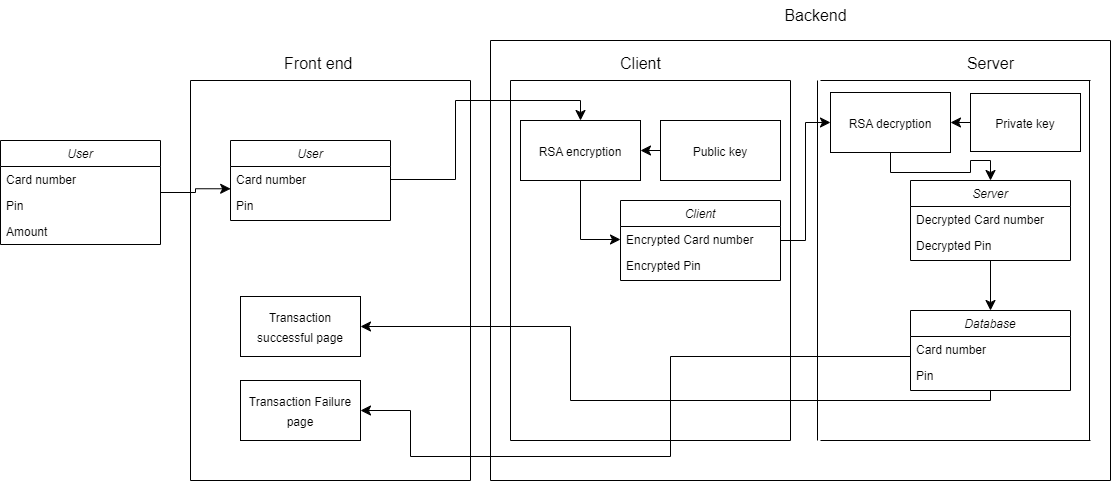

The diagram above was exported from draw.io. Its source (the exported page's mxGraphModel, read from the mxfile embedded in the PNG):
<mxGraphModel dx="1100" dy="1779" grid="1" gridSize="10" guides="1" tooltips="1" connect="1" arrows="1" fold="1" page="1" pageScale="1" pageWidth="827" pageHeight="1169" math="0" shadow="0">
  <root>
    <mxCell id="WIyWlLk6GJQsqaUBKTNV-0" />
    <mxCell id="WIyWlLk6GJQsqaUBKTNV-1" parent="WIyWlLk6GJQsqaUBKTNV-0" />
    <mxCell id="zkfFHV4jXpPFQw0GAbJ--0" value="User" style="swimlane;fontStyle=2;align=center;verticalAlign=top;childLayout=stackLayout;horizontal=1;startSize=26;horizontalStack=0;resizeParent=1;resizeLast=0;collapsible=1;marginBottom=0;rounded=0;shadow=0;strokeWidth=1;" parent="WIyWlLk6GJQsqaUBKTNV-1" vertex="1">
      <mxGeometry x="10" y="100" width="160" height="104" as="geometry">
        <mxRectangle x="230" y="140" width="160" height="26" as="alternateBounds" />
      </mxGeometry>
    </mxCell>
    <mxCell id="zkfFHV4jXpPFQw0GAbJ--1" value="Card number" style="text;align=left;verticalAlign=top;spacingLeft=4;spacingRight=4;overflow=hidden;rotatable=0;points=[[0,0.5],[1,0.5]];portConstraint=eastwest;" parent="zkfFHV4jXpPFQw0GAbJ--0" vertex="1">
      <mxGeometry y="26" width="160" height="26" as="geometry" />
    </mxCell>
    <mxCell id="zkfFHV4jXpPFQw0GAbJ--2" value="Pin " style="text;align=left;verticalAlign=top;spacingLeft=4;spacingRight=4;overflow=hidden;rotatable=0;points=[[0,0.5],[1,0.5]];portConstraint=eastwest;rounded=0;shadow=0;html=0;" parent="zkfFHV4jXpPFQw0GAbJ--0" vertex="1">
      <mxGeometry y="52" width="160" height="26" as="geometry" />
    </mxCell>
    <mxCell id="zkfFHV4jXpPFQw0GAbJ--3" value="Amount" style="text;align=left;verticalAlign=top;spacingLeft=4;spacingRight=4;overflow=hidden;rotatable=0;points=[[0,0.5],[1,0.5]];portConstraint=eastwest;rounded=0;shadow=0;html=0;" parent="zkfFHV4jXpPFQw0GAbJ--0" vertex="1">
      <mxGeometry y="78" width="160" height="26" as="geometry" />
    </mxCell>
    <mxCell id="yK0l1oTS_lkT38U6C2lF-2" value="User" style="swimlane;fontStyle=2;align=center;verticalAlign=top;childLayout=stackLayout;horizontal=1;startSize=26;horizontalStack=0;resizeParent=1;resizeLast=0;collapsible=1;marginBottom=0;rounded=0;shadow=0;strokeWidth=1;" parent="WIyWlLk6GJQsqaUBKTNV-1" vertex="1">
      <mxGeometry x="240" y="100" width="160" height="80" as="geometry">
        <mxRectangle x="230" y="140" width="160" height="26" as="alternateBounds" />
      </mxGeometry>
    </mxCell>
    <mxCell id="yK0l1oTS_lkT38U6C2lF-3" value="Card number" style="text;align=left;verticalAlign=top;spacingLeft=4;spacingRight=4;overflow=hidden;rotatable=0;points=[[0,0.5],[1,0.5]];portConstraint=eastwest;" parent="yK0l1oTS_lkT38U6C2lF-2" vertex="1">
      <mxGeometry y="26" width="160" height="26" as="geometry" />
    </mxCell>
    <mxCell id="yK0l1oTS_lkT38U6C2lF-4" value="Pin " style="text;align=left;verticalAlign=top;spacingLeft=4;spacingRight=4;overflow=hidden;rotatable=0;points=[[0,0.5],[1,0.5]];portConstraint=eastwest;rounded=0;shadow=0;html=0;" parent="yK0l1oTS_lkT38U6C2lF-2" vertex="1">
      <mxGeometry y="52" width="160" height="26" as="geometry" />
    </mxCell>
    <mxCell id="yK0l1oTS_lkT38U6C2lF-57" style="edgeStyle=orthogonalEdgeStyle;rounded=0;orthogonalLoop=1;jettySize=auto;html=1;entryX=0;entryY=0.5;entryDx=0;entryDy=0;fontSize=12;startSize=8;endSize=8;" parent="WIyWlLk6GJQsqaUBKTNV-1" source="yK0l1oTS_lkT38U6C2lF-7" target="yK0l1oTS_lkT38U6C2lF-55" edge="1">
      <mxGeometry relative="1" as="geometry" />
    </mxCell>
    <mxCell id="yK0l1oTS_lkT38U6C2lF-7" value="Client" style="swimlane;fontStyle=2;align=center;verticalAlign=top;childLayout=stackLayout;horizontal=1;startSize=26;horizontalStack=0;resizeParent=1;resizeLast=0;collapsible=1;marginBottom=0;rounded=0;shadow=0;strokeWidth=1;" parent="WIyWlLk6GJQsqaUBKTNV-1" vertex="1">
      <mxGeometry x="630" y="160" width="160" height="80" as="geometry">
        <mxRectangle x="230" y="140" width="160" height="26" as="alternateBounds" />
      </mxGeometry>
    </mxCell>
    <mxCell id="yK0l1oTS_lkT38U6C2lF-8" value="Encrypted Card number" style="text;align=left;verticalAlign=top;spacingLeft=4;spacingRight=4;overflow=hidden;rotatable=0;points=[[0,0.5],[1,0.5]];portConstraint=eastwest;" parent="yK0l1oTS_lkT38U6C2lF-7" vertex="1">
      <mxGeometry y="26" width="160" height="26" as="geometry" />
    </mxCell>
    <mxCell id="yK0l1oTS_lkT38U6C2lF-9" value="Encrypted Pin " style="text;align=left;verticalAlign=top;spacingLeft=4;spacingRight=4;overflow=hidden;rotatable=0;points=[[0,0.5],[1,0.5]];portConstraint=eastwest;rounded=0;shadow=0;html=0;" parent="yK0l1oTS_lkT38U6C2lF-7" vertex="1">
      <mxGeometry y="52" width="160" height="26" as="geometry" />
    </mxCell>
    <mxCell id="yK0l1oTS_lkT38U6C2lF-14" style="edgeStyle=orthogonalEdgeStyle;rounded=0;orthogonalLoop=1;jettySize=auto;html=1;entryX=0;entryY=0.5;entryDx=0;entryDy=0;fontSize=12;startSize=8;endSize=8;" parent="WIyWlLk6GJQsqaUBKTNV-1" source="yK0l1oTS_lkT38U6C2lF-12" target="yK0l1oTS_lkT38U6C2lF-8" edge="1">
      <mxGeometry relative="1" as="geometry" />
    </mxCell>
    <mxCell id="yK0l1oTS_lkT38U6C2lF-12" value="&lt;font style=&quot;font-size: 12px;&quot;&gt;RSA encryption&lt;/font&gt;" style="rounded=0;whiteSpace=wrap;html=1;fontSize=16;" parent="WIyWlLk6GJQsqaUBKTNV-1" vertex="1">
      <mxGeometry x="530" y="80" width="120" height="60" as="geometry" />
    </mxCell>
    <mxCell id="yK0l1oTS_lkT38U6C2lF-13" style="edgeStyle=orthogonalEdgeStyle;rounded=0;orthogonalLoop=1;jettySize=auto;html=1;entryX=0.5;entryY=0;entryDx=0;entryDy=0;fontSize=12;startSize=8;endSize=8;" parent="WIyWlLk6GJQsqaUBKTNV-1" source="yK0l1oTS_lkT38U6C2lF-3" target="yK0l1oTS_lkT38U6C2lF-12" edge="1">
      <mxGeometry relative="1" as="geometry" />
    </mxCell>
    <mxCell id="yK0l1oTS_lkT38U6C2lF-36" style="edgeStyle=orthogonalEdgeStyle;rounded=0;orthogonalLoop=1;jettySize=auto;html=1;fontSize=12;startSize=8;endSize=8;" parent="WIyWlLk6GJQsqaUBKTNV-1" source="yK0l1oTS_lkT38U6C2lF-15" target="yK0l1oTS_lkT38U6C2lF-20" edge="1">
      <mxGeometry relative="1" as="geometry" />
    </mxCell>
    <mxCell id="yK0l1oTS_lkT38U6C2lF-15" value="Server" style="swimlane;fontStyle=2;align=center;verticalAlign=top;childLayout=stackLayout;horizontal=1;startSize=26;horizontalStack=0;resizeParent=1;resizeLast=0;collapsible=1;marginBottom=0;rounded=0;shadow=0;strokeWidth=1;" parent="WIyWlLk6GJQsqaUBKTNV-1" vertex="1">
      <mxGeometry x="920" y="140" width="160" height="80" as="geometry">
        <mxRectangle x="230" y="140" width="160" height="26" as="alternateBounds" />
      </mxGeometry>
    </mxCell>
    <mxCell id="yK0l1oTS_lkT38U6C2lF-16" value="Decrypted Card number" style="text;align=left;verticalAlign=top;spacingLeft=4;spacingRight=4;overflow=hidden;rotatable=0;points=[[0,0.5],[1,0.5]];portConstraint=eastwest;" parent="yK0l1oTS_lkT38U6C2lF-15" vertex="1">
      <mxGeometry y="26" width="160" height="26" as="geometry" />
    </mxCell>
    <mxCell id="yK0l1oTS_lkT38U6C2lF-17" value="Decrypted Pin " style="text;align=left;verticalAlign=top;spacingLeft=4;spacingRight=4;overflow=hidden;rotatable=0;points=[[0,0.5],[1,0.5]];portConstraint=eastwest;rounded=0;shadow=0;html=0;" parent="yK0l1oTS_lkT38U6C2lF-15" vertex="1">
      <mxGeometry y="52" width="160" height="26" as="geometry" />
    </mxCell>
    <mxCell id="yK0l1oTS_lkT38U6C2lF-20" value="Database" style="swimlane;fontStyle=2;align=center;verticalAlign=top;childLayout=stackLayout;horizontal=1;startSize=26;horizontalStack=0;resizeParent=1;resizeLast=0;collapsible=1;marginBottom=0;rounded=0;shadow=0;strokeWidth=1;" parent="WIyWlLk6GJQsqaUBKTNV-1" vertex="1">
      <mxGeometry x="920" y="270" width="160" height="80" as="geometry">
        <mxRectangle x="230" y="140" width="160" height="26" as="alternateBounds" />
      </mxGeometry>
    </mxCell>
    <mxCell id="yK0l1oTS_lkT38U6C2lF-21" value="Card number" style="text;align=left;verticalAlign=top;spacingLeft=4;spacingRight=4;overflow=hidden;rotatable=0;points=[[0,0.5],[1,0.5]];portConstraint=eastwest;" parent="yK0l1oTS_lkT38U6C2lF-20" vertex="1">
      <mxGeometry y="26" width="160" height="26" as="geometry" />
    </mxCell>
    <mxCell id="yK0l1oTS_lkT38U6C2lF-22" value="Pin " style="text;align=left;verticalAlign=top;spacingLeft=4;spacingRight=4;overflow=hidden;rotatable=0;points=[[0,0.5],[1,0.5]];portConstraint=eastwest;rounded=0;shadow=0;html=0;" parent="yK0l1oTS_lkT38U6C2lF-20" vertex="1">
      <mxGeometry y="52" width="160" height="26" as="geometry" />
    </mxCell>
    <mxCell id="yK0l1oTS_lkT38U6C2lF-24" value="&lt;font style=&quot;font-size: 12px;&quot;&gt;Transaction successful page&lt;/font&gt;" style="rounded=0;whiteSpace=wrap;html=1;fontSize=16;" parent="WIyWlLk6GJQsqaUBKTNV-1" vertex="1">
      <mxGeometry x="250" y="256" width="120" height="60" as="geometry" />
    </mxCell>
    <mxCell id="yK0l1oTS_lkT38U6C2lF-25" value="&lt;font style=&quot;font-size: 12px;&quot;&gt;Transaction Failure page&lt;/font&gt;" style="rounded=0;whiteSpace=wrap;html=1;fontSize=16;" parent="WIyWlLk6GJQsqaUBKTNV-1" vertex="1">
      <mxGeometry x="250" y="340" width="120" height="60" as="geometry" />
    </mxCell>
    <mxCell id="yK0l1oTS_lkT38U6C2lF-26" style="edgeStyle=orthogonalEdgeStyle;rounded=0;orthogonalLoop=1;jettySize=auto;html=1;entryX=1;entryY=0.5;entryDx=0;entryDy=0;fontSize=12;startSize=8;endSize=8;" parent="WIyWlLk6GJQsqaUBKTNV-1" target="yK0l1oTS_lkT38U6C2lF-25" edge="1">
      <mxGeometry relative="1" as="geometry">
        <mxPoint x="920" y="316" as="sourcePoint" />
        <mxPoint x="370" y="416" as="targetPoint" />
        <Array as="points">
          <mxPoint x="680" y="316" />
          <mxPoint x="680" y="416" />
          <mxPoint x="420" y="416" />
          <mxPoint x="420" y="370" />
        </Array>
      </mxGeometry>
    </mxCell>
    <mxCell id="yK0l1oTS_lkT38U6C2lF-27" style="edgeStyle=orthogonalEdgeStyle;rounded=0;orthogonalLoop=1;jettySize=auto;html=1;fontSize=12;startSize=8;endSize=8;exitX=0.5;exitY=1;exitDx=0;exitDy=0;" parent="WIyWlLk6GJQsqaUBKTNV-1" source="yK0l1oTS_lkT38U6C2lF-20" target="yK0l1oTS_lkT38U6C2lF-24" edge="1">
      <mxGeometry relative="1" as="geometry">
        <mxPoint x="870" y="286" as="sourcePoint" />
        <Array as="points">
          <mxPoint x="1000" y="360" />
          <mxPoint x="580" y="360" />
          <mxPoint x="580" y="286" />
        </Array>
      </mxGeometry>
    </mxCell>
    <mxCell id="yK0l1oTS_lkT38U6C2lF-29" value="" style="endArrow=none;html=1;rounded=0;fontSize=12;startSize=8;endSize=8;curved=1;" parent="WIyWlLk6GJQsqaUBKTNV-1" edge="1">
      <mxGeometry width="50" height="50" relative="1" as="geometry">
        <mxPoint x="200" y="440" as="sourcePoint" />
        <mxPoint x="200" y="40" as="targetPoint" />
      </mxGeometry>
    </mxCell>
    <mxCell id="yK0l1oTS_lkT38U6C2lF-30" value="" style="endArrow=none;html=1;rounded=0;fontSize=12;startSize=8;endSize=8;curved=1;" parent="WIyWlLk6GJQsqaUBKTNV-1" edge="1">
      <mxGeometry width="50" height="50" relative="1" as="geometry">
        <mxPoint x="200" y="440" as="sourcePoint" />
        <mxPoint x="480" y="440" as="targetPoint" />
      </mxGeometry>
    </mxCell>
    <mxCell id="yK0l1oTS_lkT38U6C2lF-31" style="edgeStyle=none;curved=1;rounded=0;orthogonalLoop=1;jettySize=auto;html=1;exitX=0.75;exitY=0;exitDx=0;exitDy=0;fontSize=12;startSize=8;endSize=8;" parent="WIyWlLk6GJQsqaUBKTNV-1" source="zkfFHV4jXpPFQw0GAbJ--0" target="zkfFHV4jXpPFQw0GAbJ--0" edge="1">
      <mxGeometry relative="1" as="geometry" />
    </mxCell>
    <mxCell id="yK0l1oTS_lkT38U6C2lF-32" value="" style="endArrow=none;html=1;rounded=0;fontSize=12;startSize=8;endSize=8;curved=1;" parent="WIyWlLk6GJQsqaUBKTNV-1" edge="1">
      <mxGeometry width="50" height="50" relative="1" as="geometry">
        <mxPoint x="480" y="440" as="sourcePoint" />
        <mxPoint x="480" y="40" as="targetPoint" />
      </mxGeometry>
    </mxCell>
    <mxCell id="yK0l1oTS_lkT38U6C2lF-33" value="" style="endArrow=none;html=1;rounded=0;fontSize=12;startSize=8;endSize=8;curved=1;" parent="WIyWlLk6GJQsqaUBKTNV-1" edge="1">
      <mxGeometry width="50" height="50" relative="1" as="geometry">
        <mxPoint x="200" y="40" as="sourcePoint" />
        <mxPoint x="480" y="40" as="targetPoint" />
      </mxGeometry>
    </mxCell>
    <mxCell id="yK0l1oTS_lkT38U6C2lF-34" value="" style="endArrow=none;html=1;rounded=0;fontSize=12;startSize=8;endSize=8;curved=1;" parent="WIyWlLk6GJQsqaUBKTNV-1" edge="1">
      <mxGeometry width="50" height="50" relative="1" as="geometry">
        <mxPoint x="500" y="440" as="sourcePoint" />
        <mxPoint x="500" as="targetPoint" />
      </mxGeometry>
    </mxCell>
    <mxCell id="yK0l1oTS_lkT38U6C2lF-35" value="" style="endArrow=none;html=1;rounded=0;fontSize=12;startSize=8;endSize=8;curved=1;" parent="WIyWlLk6GJQsqaUBKTNV-1" edge="1">
      <mxGeometry width="50" height="50" relative="1" as="geometry">
        <mxPoint x="500" as="sourcePoint" />
        <mxPoint x="1120" as="targetPoint" />
      </mxGeometry>
    </mxCell>
    <mxCell id="yK0l1oTS_lkT38U6C2lF-37" value="" style="endArrow=none;html=1;rounded=0;fontSize=12;startSize=8;endSize=8;curved=1;" parent="WIyWlLk6GJQsqaUBKTNV-1" edge="1">
      <mxGeometry width="50" height="50" relative="1" as="geometry">
        <mxPoint x="1120" y="440" as="sourcePoint" />
        <mxPoint x="1120" as="targetPoint" />
      </mxGeometry>
    </mxCell>
    <mxCell id="yK0l1oTS_lkT38U6C2lF-38" value="" style="endArrow=none;html=1;rounded=0;fontSize=12;startSize=8;endSize=8;curved=1;" parent="WIyWlLk6GJQsqaUBKTNV-1" edge="1">
      <mxGeometry width="50" height="50" relative="1" as="geometry">
        <mxPoint x="500" y="440" as="sourcePoint" />
        <mxPoint x="1120" y="440" as="targetPoint" />
      </mxGeometry>
    </mxCell>
    <mxCell id="yK0l1oTS_lkT38U6C2lF-39" style="edgeStyle=none;curved=1;rounded=0;orthogonalLoop=1;jettySize=auto;html=1;exitX=0.75;exitY=0;exitDx=0;exitDy=0;fontSize=12;startSize=8;endSize=8;" parent="WIyWlLk6GJQsqaUBKTNV-1" source="yK0l1oTS_lkT38U6C2lF-7" target="yK0l1oTS_lkT38U6C2lF-7" edge="1">
      <mxGeometry relative="1" as="geometry" />
    </mxCell>
    <mxCell id="yK0l1oTS_lkT38U6C2lF-40" value="" style="endArrow=none;html=1;rounded=0;fontSize=12;startSize=8;endSize=8;curved=1;" parent="WIyWlLk6GJQsqaUBKTNV-1" edge="1">
      <mxGeometry width="50" height="50" relative="1" as="geometry">
        <mxPoint x="520" y="400" as="sourcePoint" />
        <mxPoint x="520" y="40" as="targetPoint" />
      </mxGeometry>
    </mxCell>
    <mxCell id="yK0l1oTS_lkT38U6C2lF-41" value="" style="endArrow=none;html=1;rounded=0;fontSize=12;startSize=8;endSize=8;curved=1;" parent="WIyWlLk6GJQsqaUBKTNV-1" edge="1">
      <mxGeometry width="50" height="50" relative="1" as="geometry">
        <mxPoint x="520" y="40" as="sourcePoint" />
        <mxPoint x="800" y="40" as="targetPoint" />
      </mxGeometry>
    </mxCell>
    <mxCell id="yK0l1oTS_lkT38U6C2lF-42" value="" style="endArrow=none;html=1;rounded=0;fontSize=12;startSize=8;endSize=8;curved=1;" parent="WIyWlLk6GJQsqaUBKTNV-1" edge="1">
      <mxGeometry width="50" height="50" relative="1" as="geometry">
        <mxPoint x="800" y="400" as="sourcePoint" />
        <mxPoint x="800" y="40" as="targetPoint" />
      </mxGeometry>
    </mxCell>
    <mxCell id="yK0l1oTS_lkT38U6C2lF-43" value="" style="endArrow=none;html=1;rounded=0;fontSize=12;startSize=8;endSize=8;curved=1;" parent="WIyWlLk6GJQsqaUBKTNV-1" edge="1">
      <mxGeometry width="50" height="50" relative="1" as="geometry">
        <mxPoint x="520" y="400" as="sourcePoint" />
        <mxPoint x="800" y="400" as="targetPoint" />
      </mxGeometry>
    </mxCell>
    <mxCell id="yK0l1oTS_lkT38U6C2lF-44" value="" style="endArrow=none;html=1;rounded=0;fontSize=12;startSize=8;endSize=8;curved=1;" parent="WIyWlLk6GJQsqaUBKTNV-1" edge="1">
      <mxGeometry width="50" height="50" relative="1" as="geometry">
        <mxPoint x="827" y="400" as="sourcePoint" />
        <mxPoint x="827" y="40" as="targetPoint" />
      </mxGeometry>
    </mxCell>
    <mxCell id="yK0l1oTS_lkT38U6C2lF-45" value="" style="endArrow=none;html=1;rounded=0;fontSize=12;startSize=8;endSize=8;curved=1;" parent="WIyWlLk6GJQsqaUBKTNV-1" edge="1">
      <mxGeometry width="50" height="50" relative="1" as="geometry">
        <mxPoint x="1099" y="400" as="sourcePoint" />
        <mxPoint x="1099" y="40" as="targetPoint" />
      </mxGeometry>
    </mxCell>
    <mxCell id="yK0l1oTS_lkT38U6C2lF-48" value="" style="endArrow=none;html=1;rounded=0;fontSize=12;startSize=8;endSize=8;curved=1;" parent="WIyWlLk6GJQsqaUBKTNV-1" edge="1">
      <mxGeometry width="50" height="50" relative="1" as="geometry">
        <mxPoint x="830" y="40" as="sourcePoint" />
        <mxPoint x="1100" y="40" as="targetPoint" />
      </mxGeometry>
    </mxCell>
    <mxCell id="yK0l1oTS_lkT38U6C2lF-49" value="" style="endArrow=none;html=1;rounded=0;fontSize=12;startSize=8;endSize=8;curved=1;" parent="WIyWlLk6GJQsqaUBKTNV-1" edge="1">
      <mxGeometry width="50" height="50" relative="1" as="geometry">
        <mxPoint x="830" y="400" as="sourcePoint" />
        <mxPoint x="1100" y="400" as="targetPoint" />
      </mxGeometry>
    </mxCell>
    <mxCell id="yK0l1oTS_lkT38U6C2lF-50" value="Client" style="text;html=1;align=center;verticalAlign=middle;resizable=0;points=[];autosize=1;strokeColor=none;fillColor=none;fontSize=16;" parent="WIyWlLk6GJQsqaUBKTNV-1" vertex="1">
      <mxGeometry x="620" y="8" width="60" height="30" as="geometry" />
    </mxCell>
    <mxCell id="yK0l1oTS_lkT38U6C2lF-51" value="Backend" style="text;html=1;align=center;verticalAlign=middle;resizable=0;points=[];autosize=1;strokeColor=none;fillColor=none;fontSize=16;" parent="WIyWlLk6GJQsqaUBKTNV-1" vertex="1">
      <mxGeometry x="780" y="-40" width="90" height="30" as="geometry" />
    </mxCell>
    <mxCell id="yK0l1oTS_lkT38U6C2lF-52" value="Server" style="text;html=1;align=center;verticalAlign=middle;resizable=0;points=[];autosize=1;strokeColor=none;fillColor=none;fontSize=16;" parent="WIyWlLk6GJQsqaUBKTNV-1" vertex="1">
      <mxGeometry x="965" y="8" width="70" height="30" as="geometry" />
    </mxCell>
    <mxCell id="yK0l1oTS_lkT38U6C2lF-53" value="Front end&amp;nbsp;" style="text;html=1;align=center;verticalAlign=middle;resizable=0;points=[];autosize=1;strokeColor=none;fillColor=none;fontSize=16;" parent="WIyWlLk6GJQsqaUBKTNV-1" vertex="1">
      <mxGeometry x="280" y="8" width="100" height="30" as="geometry" />
    </mxCell>
    <mxCell id="yK0l1oTS_lkT38U6C2lF-56" style="edgeStyle=orthogonalEdgeStyle;rounded=0;orthogonalLoop=1;jettySize=auto;html=1;entryX=0.5;entryY=0;entryDx=0;entryDy=0;fontSize=12;startSize=8;endSize=8;" parent="WIyWlLk6GJQsqaUBKTNV-1" source="yK0l1oTS_lkT38U6C2lF-55" target="yK0l1oTS_lkT38U6C2lF-15" edge="1">
      <mxGeometry relative="1" as="geometry" />
    </mxCell>
    <mxCell id="yK0l1oTS_lkT38U6C2lF-55" value="&lt;span style=&quot;font-size: 12px;&quot;&gt;RSA decryption&lt;/span&gt;" style="rounded=0;whiteSpace=wrap;html=1;fontSize=16;" parent="WIyWlLk6GJQsqaUBKTNV-1" vertex="1">
      <mxGeometry x="840" y="52" width="120" height="60" as="geometry" />
    </mxCell>
    <mxCell id="p6uBvkKKt4BDQpCo8GjN-0" style="edgeStyle=orthogonalEdgeStyle;rounded=0;orthogonalLoop=1;jettySize=auto;html=1;entryX=0.001;entryY=0.857;entryDx=0;entryDy=0;entryPerimeter=0;fontSize=12;startSize=8;endSize=8;" edge="1" parent="WIyWlLk6GJQsqaUBKTNV-1" source="zkfFHV4jXpPFQw0GAbJ--0" target="yK0l1oTS_lkT38U6C2lF-3">
      <mxGeometry relative="1" as="geometry" />
    </mxCell>
    <mxCell id="p6uBvkKKt4BDQpCo8GjN-2" value="" style="edgeStyle=none;curved=1;rounded=0;orthogonalLoop=1;jettySize=auto;html=1;fontSize=12;startSize=8;endSize=8;" edge="1" parent="WIyWlLk6GJQsqaUBKTNV-1" source="p6uBvkKKt4BDQpCo8GjN-1" target="yK0l1oTS_lkT38U6C2lF-12">
      <mxGeometry relative="1" as="geometry" />
    </mxCell>
    <mxCell id="p6uBvkKKt4BDQpCo8GjN-1" value="&lt;font style=&quot;font-size: 12px;&quot;&gt;Public key&lt;/font&gt;" style="rounded=0;whiteSpace=wrap;html=1;fontSize=16;" vertex="1" parent="WIyWlLk6GJQsqaUBKTNV-1">
      <mxGeometry x="670" y="80" width="120" height="60" as="geometry" />
    </mxCell>
    <mxCell id="p6uBvkKKt4BDQpCo8GjN-5" value="" style="edgeStyle=none;curved=1;rounded=0;orthogonalLoop=1;jettySize=auto;html=1;fontSize=12;startSize=8;endSize=8;" edge="1" parent="WIyWlLk6GJQsqaUBKTNV-1" source="p6uBvkKKt4BDQpCo8GjN-4" target="yK0l1oTS_lkT38U6C2lF-55">
      <mxGeometry relative="1" as="geometry" />
    </mxCell>
    <mxCell id="p6uBvkKKt4BDQpCo8GjN-4" value="&lt;font style=&quot;font-size: 12px;&quot;&gt;Private key&lt;/font&gt;" style="rounded=0;whiteSpace=wrap;html=1;fontSize=16;" vertex="1" parent="WIyWlLk6GJQsqaUBKTNV-1">
      <mxGeometry x="980" y="53" width="110" height="58" as="geometry" />
    </mxCell>
  </root>
</mxGraphModel>